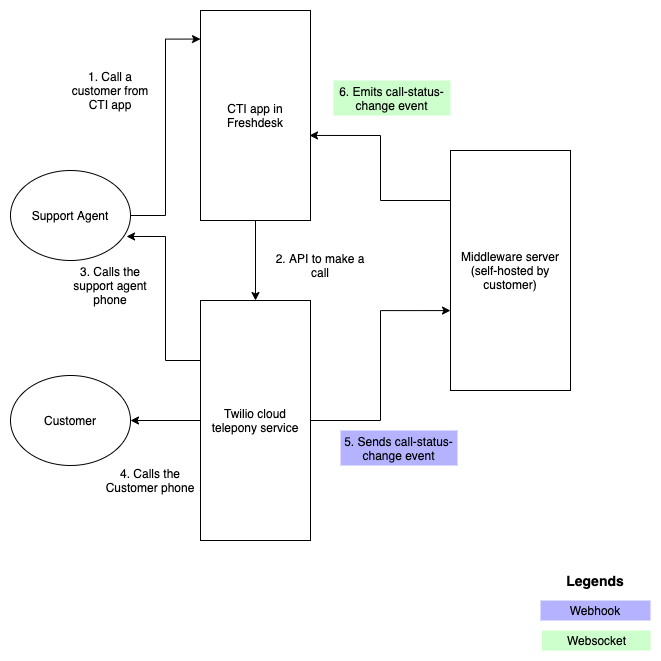

The diagram above was exported from draw.io. Its source (the exported page's mxGraphModel, read from the mxfile embedded in the PNG):
<mxGraphModel dx="946" dy="635" grid="1" gridSize="10" guides="1" tooltips="1" connect="1" arrows="1" fold="1" page="1" pageScale="1" pageWidth="827" pageHeight="1169" math="0" shadow="0">
  <root>
    <mxCell id="0" />
    <mxCell id="1" parent="0" />
    <mxCell id="HcnnUBQwl6I31JzEVZYL-4" style="edgeStyle=orthogonalEdgeStyle;rounded=0;orthogonalLoop=1;jettySize=auto;html=1;entryX=0.5;entryY=0;entryDx=0;entryDy=0;" parent="1" source="pfwEVKoVTa25PQcb-OLU-1" target="pfwEVKoVTa25PQcb-OLU-2" edge="1">
      <mxGeometry relative="1" as="geometry" />
    </mxCell>
    <mxCell id="pfwEVKoVTa25PQcb-OLU-1" value="CTI app in Freshdesk" style="rounded=0;whiteSpace=wrap;html=1;" parent="1" vertex="1">
      <mxGeometry x="220" y="10" width="110" height="210" as="geometry" />
    </mxCell>
    <mxCell id="HcnnUBQwl6I31JzEVZYL-7" style="edgeStyle=orthogonalEdgeStyle;rounded=0;orthogonalLoop=1;jettySize=auto;html=1;entryX=0.967;entryY=0.733;entryDx=0;entryDy=0;entryPerimeter=0;" parent="1" source="pfwEVKoVTa25PQcb-OLU-2" target="pfwEVKoVTa25PQcb-OLU-3" edge="1">
      <mxGeometry relative="1" as="geometry">
        <Array as="points">
          <mxPoint x="185" y="360" />
          <mxPoint x="185" y="236" />
        </Array>
      </mxGeometry>
    </mxCell>
    <mxCell id="HcnnUBQwl6I31JzEVZYL-12" style="edgeStyle=orthogonalEdgeStyle;rounded=0;orthogonalLoop=1;jettySize=auto;html=1;entryX=1;entryY=0.5;entryDx=0;entryDy=0;" parent="1" source="pfwEVKoVTa25PQcb-OLU-2" target="HcnnUBQwl6I31JzEVZYL-1" edge="1">
      <mxGeometry relative="1" as="geometry" />
    </mxCell>
    <mxCell id="cJCyHIDpLvlpl4ZTnush-2" style="edgeStyle=orthogonalEdgeStyle;rounded=0;orthogonalLoop=1;jettySize=auto;html=1;entryX=0;entryY=0.667;entryDx=0;entryDy=0;entryPerimeter=0;" parent="1" source="pfwEVKoVTa25PQcb-OLU-2" target="cJCyHIDpLvlpl4ZTnush-1" edge="1">
      <mxGeometry relative="1" as="geometry" />
    </mxCell>
    <mxCell id="pfwEVKoVTa25PQcb-OLU-2" value="Twilio cloud telepony service" style="rounded=0;whiteSpace=wrap;html=1;" parent="1" vertex="1">
      <mxGeometry x="220" y="300" width="110" height="240" as="geometry" />
    </mxCell>
    <mxCell id="HcnnUBQwl6I31JzEVZYL-2" style="edgeStyle=orthogonalEdgeStyle;rounded=0;orthogonalLoop=1;jettySize=auto;html=1;entryX=0;entryY=0.136;entryDx=0;entryDy=0;entryPerimeter=0;" parent="1" source="pfwEVKoVTa25PQcb-OLU-3" target="pfwEVKoVTa25PQcb-OLU-1" edge="1">
      <mxGeometry relative="1" as="geometry" />
    </mxCell>
    <mxCell id="pfwEVKoVTa25PQcb-OLU-3" value="Support Agent" style="ellipse;whiteSpace=wrap;html=1;" parent="1" vertex="1">
      <mxGeometry x="30" y="170" width="120" height="90" as="geometry" />
    </mxCell>
    <mxCell id="HcnnUBQwl6I31JzEVZYL-1" value="Customer" style="ellipse;whiteSpace=wrap;html=1;" parent="1" vertex="1">
      <mxGeometry x="30" y="375" width="120" height="90" as="geometry" />
    </mxCell>
    <mxCell id="HcnnUBQwl6I31JzEVZYL-5" value="1. Call a customer from CTI app" style="text;html=1;strokeColor=none;fillColor=none;align=center;verticalAlign=middle;whiteSpace=wrap;rounded=0;" parent="1" vertex="1">
      <mxGeometry x="90" y="70" width="80" height="40" as="geometry" />
    </mxCell>
    <mxCell id="HcnnUBQwl6I31JzEVZYL-6" value="2. API to make a call" style="text;html=1;strokeColor=none;fillColor=none;align=center;verticalAlign=middle;whiteSpace=wrap;rounded=0;" parent="1" vertex="1">
      <mxGeometry x="290" y="250" width="100" height="30" as="geometry" />
    </mxCell>
    <mxCell id="HcnnUBQwl6I31JzEVZYL-8" value="3. Calls the support agent phone" style="text;html=1;strokeColor=none;fillColor=none;align=center;verticalAlign=middle;whiteSpace=wrap;rounded=0;" parent="1" vertex="1">
      <mxGeometry x="80" y="270" width="100" height="30" as="geometry" />
    </mxCell>
    <mxCell id="HcnnUBQwl6I31JzEVZYL-13" value="4. Calls the Customer phone" style="text;html=1;strokeColor=none;fillColor=none;align=center;verticalAlign=middle;whiteSpace=wrap;rounded=0;" parent="1" vertex="1">
      <mxGeometry x="120" y="465" width="100" height="30" as="geometry" />
    </mxCell>
    <mxCell id="cJCyHIDpLvlpl4ZTnush-4" style="edgeStyle=orthogonalEdgeStyle;rounded=0;orthogonalLoop=1;jettySize=auto;html=1;entryX=0.991;entryY=0.595;entryDx=0;entryDy=0;entryPerimeter=0;" parent="1" source="cJCyHIDpLvlpl4ZTnush-1" target="pfwEVKoVTa25PQcb-OLU-1" edge="1">
      <mxGeometry relative="1" as="geometry">
        <Array as="points">
          <mxPoint x="400" y="200" />
          <mxPoint x="400" y="135" />
        </Array>
      </mxGeometry>
    </mxCell>
    <mxCell id="cJCyHIDpLvlpl4ZTnush-1" value="Middleware server (self-hosted by customer)" style="rounded=0;whiteSpace=wrap;html=1;" parent="1" vertex="1">
      <mxGeometry x="470" y="150" width="120" height="240" as="geometry" />
    </mxCell>
    <mxCell id="cJCyHIDpLvlpl4ZTnush-3" value="5. Sends call-status-change event" style="text;html=1;strokeColor=none;fillColor=#B5B3FF;align=center;verticalAlign=middle;whiteSpace=wrap;rounded=0;" parent="1" vertex="1">
      <mxGeometry x="360" y="430" width="117" height="35" as="geometry" />
    </mxCell>
    <mxCell id="cJCyHIDpLvlpl4ZTnush-5" value="6. Emits call-status-change event" style="text;html=1;strokeColor=none;fillColor=#CCFFCC;align=center;verticalAlign=middle;whiteSpace=wrap;rounded=0;" parent="1" vertex="1">
      <mxGeometry x="353" y="80" width="117" height="35" as="geometry" />
    </mxCell>
    <mxCell id="5y5dTml36qnjWAWNXT8U-1" value="Websocket" style="text;html=1;strokeColor=none;fillColor=#CCFFCC;align=center;verticalAlign=middle;whiteSpace=wrap;rounded=0;" parent="1" vertex="1">
      <mxGeometry x="561.5" y="630" width="108.5" height="20" as="geometry" />
    </mxCell>
    <mxCell id="5y5dTml36qnjWAWNXT8U-2" value="Webhook" style="text;html=1;strokeColor=none;fillColor=#B5B3FF;align=center;verticalAlign=middle;whiteSpace=wrap;rounded=0;" parent="1" vertex="1">
      <mxGeometry x="560" y="600" width="110" height="20" as="geometry" />
    </mxCell>
    <mxCell id="5y5dTml36qnjWAWNXT8U-3" value="&lt;b&gt;&lt;font style=&quot;font-size: 14px&quot;&gt;Legends&lt;/font&gt;&lt;/b&gt;" style="text;html=1;strokeColor=none;fillColor=none;align=center;verticalAlign=middle;whiteSpace=wrap;rounded=0;" parent="1" vertex="1">
      <mxGeometry x="560" y="570" width="110" height="20" as="geometry" />
    </mxCell>
  </root>
</mxGraphModel>